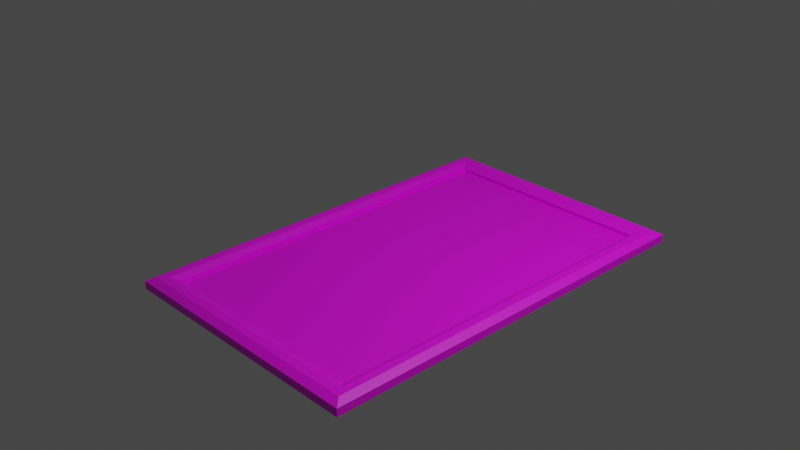 # Source: cuadro.blend  (saved by Blender 2.80.75; exported with 4.5.12 LTS)
import bpy
from mathutils import Matrix  # noqa: F401  (used for matrix-valued properties, if any)

bpy.ops.wm.read_factory_settings(use_empty=True)
scene = bpy.context.scene
scene.name = 'Scene'

# ---- collections
col_collection = bpy.data.collections.new('Collection'); scene.collection.children.link(col_collection)

# ---- images (referenced by path relative to the original .blend; pixels are not part of the script)
import os
ASSET_DIR = os.environ.get("B2B_ASSET_DIR", "")  # directory of the original .blend (textures are referenced by path, not embedded)
HERE = os.path.dirname(os.path.abspath(__file__))  # packed textures are extracted next to this script under _unpacked/

def load_image(name, relpath, width, height, colorspace="sRGB"):
    """Load a texture the original file referenced (path relative to the .blend, or extracted next to this script)."""
    p = next((c for c in (os.path.join(HERE, relpath), os.path.join(ASSET_DIR, relpath)) if relpath and os.path.exists(c)), "")
    if p:
        img = bpy.data.images.load(p, check_existing=True)
        img.name = name
    else:  # same state as the original file: an image datablock whose file is absent (Cycles renders it pink)
        img = bpy.data.images.new(name, width, height)
        img.source = "FILE"
        img.filepath = "//" + (relpath or name)
    img.colorspace_settings.name = colorspace
    return img
img_vangogh_jpg = load_image('VanGogh.jpg', 'VanGogh.jpg', 1024, 1024, 'sRGB')
img_madera_marco_jpg = load_image('madera_marco.jpg', 'madera_marco.jpg', 1024, 1024, 'sRGB')

# ---- materials (node trees are filled in below, after node groups)
mat_pintura = bpy.data.materials.new('pintura')
mat_pintura.use_transparent_shadow = False
mat_madera = bpy.data.materials.new('madera')
mat_madera.use_transparent_shadow = False

# ---- material node trees
mat_pintura.use_nodes = True; mat_pintura.node_tree.nodes.clear()
_N = mat_pintura.node_tree.nodes; _L = mat_pintura.node_tree.links
n0 = _N.new('ShaderNodeOutputMaterial'); n0.name = 'Material Output'; n0.location = (300, 300)
n1 = _N.new('ShaderNodeBsdfPrincipled'); n1.name = 'Principled BSDF'; n1.location = (10, 300)
n1.distribution = 'GGX'
n1.subsurface_method = 'BURLEY'
n1.inputs[3].default_value = 1.45
n1.inputs[27].default_value = (0.0, 0.0, 0.0, 1.0)
n1.inputs[28].default_value = 1.0
n2 = _N.new('ShaderNodeTexImage'); n2.name = 'Image Texture'; n2.location = (-287, 329)
n2.image = img_vangogh_jpg
_L.new(n1.outputs[0], n0.inputs[0])
_L.new(n2.outputs[0], n1.inputs[0])
n0.is_active_output = True
mat_madera.use_nodes = True; mat_madera.node_tree.nodes.clear()
_N = mat_madera.node_tree.nodes; _L = mat_madera.node_tree.links
n0 = _N.new('ShaderNodeOutputMaterial'); n0.name = 'Material Output'; n0.location = (300, 300)
n1 = _N.new('ShaderNodeBsdfPrincipled'); n1.name = 'Principled BSDF'; n1.location = (10, 300)
n1.distribution = 'GGX'
n1.subsurface_method = 'BURLEY'
n1.inputs[3].default_value = 1.45
n1.inputs[27].default_value = (0.0, 0.0, 0.0, 1.0)
n1.inputs[28].default_value = 1.0
n2 = _N.new('ShaderNodeTexImage'); n2.name = 'Image Texture'; n2.location = (-276, 296)
n2.image = img_madera_marco_jpg
_L.new(n1.outputs[0], n0.inputs[0])
_L.new(n2.outputs[0], n1.inputs[0])
n0.is_active_output = True

# ---- world
world_world = bpy.data.worlds.new('World'); scene.world = world_world
world_world.use_nodes = True; world_world.node_tree.nodes.clear()
_N = world_world.node_tree.nodes; _L = world_world.node_tree.links
n0 = _N.new('ShaderNodeOutputWorld'); n0.name = 'World Output'; n0.location = (300, 300)
n1 = _N.new('ShaderNodeBackground'); n1.name = 'Background'; n1.location = (10, 300)
n1.inputs[0].default_value = (0.05088, 0.05088, 0.05088, 1.0)
_L.new(n1.outputs[0], n0.inputs[0])
n0.is_active_output = True
world_world.color = (0.05088, 0.05088, 0.05088)
world_world.use_sun_shadow = False
world_world.sun_shadow_jitter_overblur = 0.0

# ---- cameras
cam_camera = bpy.data.cameras.new('Camera')
cam_camera.clip_end = 100.0
cam_camera.ortho_scale = 7.314

# ---- lights
light_light = bpy.data.lights.new('Light', 'POINT')
light_light.transmission_factor = 0.0
light_light.energy = 1000.0
light_light.shadow_soft_size = 0.1
light_light.shadow_maximum_resolution = 0.006
light_light.use_absolute_resolution = True

# ---- meshes
me_plane = bpy.data.meshes.new('Plane')
me_plane.from_pydata([(-1.438, -2.253, 0.0), (1.438, -2.253, 0.0), (-1.438, 2.253, 0.0), (1.438, 2.253, 0.0), (-1.197, -1.992, 0.0), (1.197, -1.992, 0.0), (-1.197, 1.992, 0.0), (1.197, 1.992, 0.0), (1.277, 2.079, 0.0), (1.358, 2.166, 0.0), (-1.358, 2.166, 0.0), (-1.277, 2.079, 0.0), (1.277, -2.079, 0.0), (1.358, -2.166, 0.0), (-1.277, -2.079, 0.0), (-1.358, -2.166, 0.0), (-1.438, -2.253, 0.04838), (1.438, -2.253, 0.04838), (-1.438, 2.253, 0.04838), (1.438, 2.253, 0.04838), (-1.197, -1.992, 0.04838), (1.197, -1.992, 0.04838), (-1.197, 1.992, 0.04838), (1.197, 1.992, 0.04838), (-1.438, -2.253, 0.08683), (1.438, -2.253, 0.08683), (-1.438, 2.253, 0.08683), (1.438, 2.253, 0.08683), (-1.197, -1.992, 0.08683), (1.197, -1.992, 0.08683), (-1.197, 1.992, 0.08683), (1.197, 1.992, 0.08683), (1.277, 2.079, 0.1246), (1.358, 2.166, 0.1246), (-1.358, 2.166, 0.1246), (-1.277, 2.079, 0.1246), (1.277, -2.079, 0.1246), (1.358, -2.166, 0.1246), (-1.277, -2.079, 0.1246), (-1.358, -2.166, 0.1246)], [], [(6, 7, 5, 4), (8, 7, 6, 11), (12, 5, 7, 8), (14, 4, 5, 12), (11, 6, 4, 14), (3, 9, 10, 2), (9, 8, 11, 10), (1, 13, 9, 3), (13, 12, 8, 9), (0, 15, 13, 1), (15, 14, 12, 13), (2, 10, 15, 0), (10, 11, 14, 15), (18, 16, 24, 26), (16, 17, 25, 24), (17, 19, 27, 25), (19, 18, 26, 27), (20, 22, 30, 28), (21, 20, 28, 29), (23, 21, 29, 31), (22, 23, 31, 30), (3, 2, 18, 19), (1, 3, 19, 17), (0, 1, 17, 16), (2, 0, 16, 18), (32, 35, 30, 31), (36, 32, 31, 29), (38, 36, 29, 28), (35, 38, 28, 30), (27, 26, 34, 33), (33, 34, 35, 32), (25, 27, 33, 37), (37, 33, 32, 36), (24, 25, 37, 39), (39, 37, 36, 38), (26, 24, 39, 34), (34, 39, 38, 35)])
me_plane.polygons.foreach_set('use_smooth', [True] * 37)
me_plane.polygons.foreach_set('material_index', [1, 1, 1, 1, 1, 1, 1, 1, 1, 1, 1, 1, 1, 1, 1, 1, 1, 1, 1, 1, 1, 1, 1, 1, 1, 1, 1, 1, 1, 1, 1, 1, 1, 1, 1, 1, 1])
_k = set([(0, 1), (0, 2), (0, 16), (1, 3), (1, 17), (2, 3), (2, 18), (3, 19), (16, 24), (17, 25), (18, 26), (19, 27), (20, 21), (20, 22), (20, 28), (21, 23), (21, 29), (22, 23), (22, 30), (23, 31), (24, 25), (24, 26), (24, 39), (25, 27), (25, 37), (26, 27), (26, 34), (27, 33), (28, 29), (28, 30), (28, 38), (29, 31), (29, 36), (30, 31), (30, 35), (31, 32), (32, 35), (32, 36), (33, 34), (33, 37), (34, 39), (35, 38), (36, 38), (37, 39)])
me_plane.attributes.new('sharp_edge', 'BOOLEAN', 'EDGE').data.foreach_set('value', [ (min(e.vertices), max(e.vertices)) in _k for e in me_plane.edges])
_uv = me_plane.uv_layers.new(name='UVMap')
_uv.uv.foreach_set('vector', [0.3665, 0.7198, 0.6977, 0.7198, 0.6977, 0.2785, 0.3665, 0.2785, 0.7088, 0.7295, 0.6977, 0.7198, 0.3665, 0.7198, 0.3553, 0.7295, 0.7088, 0.2688, 0.6977, 0.2785, 0.6977, 0.7198, 0.7088, 0.7295, 0.3553, 0.2688, 0.3665, 0.2785, 0.6977, 0.2785, 0.7088, 0.2688, 0.3553, 0.7295, 0.3665, 0.7198, 0.3665, 0.2785, 0.3553, 0.2688, 0.731, 0.7488, 0.7199, 0.7391, 0.3442, 0.7391, 0.3331, 0.7488, 0.7199, 0.7391, 0.7088, 0.7295, 0.3553, 0.7295, 0.3442, 0.7391, 0.731, 0.2495, 0.7199, 0.2591, 0.7199, 0.7391, 0.731, 0.7488, 0.7199, 0.2591, 0.7088, 0.2688, 0.7088, 0.7295, 0.7199, 0.7391, 0.3331, 0.2495, 0.3442, 0.2591, 0.7199, 0.2591, 0.731, 0.2495, 0.3442, 0.2591, 0.3553, 0.2688, 0.7088, 0.2688, 0.7199, 0.2591, 0.3331, 0.7488, 0.3442, 0.7391, 0.3442, 0.2591, 0.3331, 0.2495, 0.3442, 0.7391, 0.3553, 0.7295, 0.3553, 0.2688, 0.3442, 0.2591, 0.3331, 0.7488, 0.3331, 0.2495, 0.3331, 0.2495, 0.3331, 0.7488, 0.3331, 0.2495, 0.731, 0.2495, 0.731, 0.2495, 0.3331, 0.2495, 0.731, 0.2495, 0.731, 0.7488, 0.731, 0.7488, 0.731, 0.2495, 0.731, 0.7488, 0.3331, 0.7488, 0.3331, 0.7488, 0.731, 0.7488, 0.3665, 0.2785, 0.3665, 0.7198, 0.3665, 0.7198, 0.3665, 0.2785, 0.6977, 0.2785, 0.3665, 0.2785, 0.3665, 0.2785, 0.6977, 0.2785, 0.6977, 0.7198, 0.6977, 0.2785, 0.6977, 0.2785, 0.6977, 0.7198, 0.3665, 0.7198, 0.6977, 0.7198, 0.6977, 0.7198, 0.3665, 0.7198, 0.731, 0.7488, 0.3331, 0.7488, 0.3331, 0.7488, 0.731, 0.7488, 0.731, 0.2495, 0.731, 0.7488, 0.731, 0.7488, 0.731, 0.2495, 0.3331, 0.2495, 0.731, 0.2495, 0.731, 0.2495, 0.3331, 0.2495, 0.3331, 0.7488, 0.3331, 0.2495, 0.3331, 0.2495, 0.3331, 0.7488, 0.9221, 0.08858, 0.9221, 0.8964, 0.9039, 0.8709, 0.9039, 0.114, 0.164, 0.9283, 0.164, 0.07886, 0.1845, 0.09666, 0.1845, 0.9105, 0.05318, 0.8964, 0.05318, 0.08858, 0.07138, 0.114, 0.07138, 0.8709, 0.8157, 0.07886, 0.8157, 0.9283, 0.7952, 0.9105, 0.7952, 0.09666, 0.9585, 0.03773, 0.9585, 0.9472, 0.9403, 0.9218, 0.9403, 0.06316, 0.9403, 0.06316, 0.9403, 0.9218, 0.9221, 0.8964, 0.9221, 0.08858, 0.123, 0.9639, 0.123, 0.04327, 0.1435, 0.06107, 0.1435, 0.9461, 0.1435, 0.9461, 0.1435, 0.06107, 0.164, 0.07886, 0.164, 0.9283, 0.01678, 0.9472, 0.01678, 0.03773, 0.03498, 0.06316, 0.03498, 0.9218, 0.03498, 0.9218, 0.03498, 0.06316, 0.05318, 0.08858, 0.05318, 0.8964, 0.8567, 0.04327, 0.8567, 0.9639, 0.8362, 0.9461, 0.8362, 0.06107, 0.8362, 0.06107, 0.8362, 0.9461, 0.8157, 0.9283, 0.8157, 0.07886])
me_plane.materials.append(mat_pintura)
me_plane.materials.append(mat_madera)
me_plane.use_remesh_preserve_volume = False
me_plane.use_remesh_preserve_attributes = False
me_plane.use_mirror_vertex_groups = False
me_plane.update()
me_plane.normals_split_custom_set([tuple(v) for v in zip(*[iter([0.0, 0.0, -1.0, 0.0, 0.0, -1.0, 0.0, 0.0, -1.0, 0.0, 0.0, -1.0, 0.0, 0.0, -1.0, 0.0, 0.0, -1.0, 0.0, 0.0, -1.0, 0.0, 0.0, -1.0, 0.0, 0.0, -1.0, 0.0, 0.0, -1.0, 0.0, 0.0, -1.0, 0.0, 0.0, -1.0, 0.0, 0.0, -1.0, 0.0, 0.0, -1.0, 0.0, 0.0, -1.0, 0.0, 0.0, -1.0, 0.0, 0.0, -1.0, 0.0, 0.0, -1.0, 0.0, 0.0, -1.0, 0.0, 0.0, -1.0, 0.0, 0.0, -1.0, 0.0, 0.0, -1.0, 0.0, 0.0, -1.0, 0.0, 0.0, -1.0, 0.0, 0.0, -1.0, 0.0, 0.0, -1.0, 0.0, 0.0, -1.0, 0.0, 0.0, -1.0, 0.0, 0.0, -1.0, 0.0, 0.0, -1.0, 0.0, 0.0, -1.0, 0.0, 0.0, -1.0, 0.0, 0.0, -1.0, 0.0, 0.0, -1.0, 0.0, 0.0, -1.0, 0.0, 0.0, -1.0, 0.0, 0.0, -1.0, 0.0, 0.0, -1.0, 0.0, 0.0, -1.0, 0.0, 0.0, -1.0, 0.0, 0.0, -1.0, 0.0, 0.0, -1.0, 0.0, 0.0, -1.0, 0.0, 0.0, -1.0, 0.0, 0.0, -1.0, 0.0, 0.0, -1.0, 0.0, 0.0, -1.0, 0.0, 0.0, -1.0, 0.0, 0.0, -1.0, 0.0, 0.0, -1.0, 0.0, 0.0, -1.0, 0.0, 0.0, -1.0, -1.0, 0.0, 0.0, -1.0, 0.0, 0.0, -1.0, 0.0, 0.0, -1.0, 0.0, 0.0, 0.0, -1.0, 0.0, 0.0, -1.0, 0.0, 0.0, -1.0, 0.0, 0.0, -1.0, 0.0, 1.0, 0.0, 0.0, 1.0, 0.0, 0.0, 1.0, 0.0, 0.0, 1.0, 0.0, 0.0, 0.0, 1.0, 0.0, 0.0, 1.0, 0.0, 0.0, 1.0, 0.0, 0.0, 1.0, 0.0, 1.0, 0.0, 0.0, 1.0, 0.0, 0.0, 1.0, 0.0, 0.0, 1.0, 0.0, 0.0, 0.0, 1.0, 0.0, 0.0, 1.0, 0.0, 0.0, 1.0, 0.0, 0.0, 1.0, 0.0, -1.0, 0.0, 0.0, -1.0, 0.0, 0.0, -1.0, 0.0, 0.0, -1.0, 0.0, 0.0, 0.0, -1.0, 0.0, 0.0, -1.0, 0.0, 0.0, -1.0, 0.0, 0.0, -1.0, 0.0, 0.0, 1.0, 0.0, 0.0, 1.0, 0.0, 0.0, 1.0, 0.0, 0.0, 1.0, 0.0, 1.0, 0.0, 0.0, 1.0, 0.0, 0.0, 1.0, 0.0, 0.0, 1.0, 0.0, 0.0, 0.0, -1.0, 0.0, 0.0, -1.0, 0.0, 0.0, -1.0, 0.0, 0.0, -1.0, 0.0, -1.0, 0.0, 0.0, -1.0, 0.0, 0.0, -1.0, 0.0, 0.0, -1.0, 0.0, 0.0, 0.0, -0.3982, 0.9173, 0.0, -0.3982, 0.9173, 0.0, -0.3982, 0.9173, 0.0, -0.3982, 0.9173, -0.4255, 0.0, 0.905, -0.4255, 0.0, 0.905, -0.4255, 0.0, 0.905, -0.4255, 0.0, 0.905, 0.0, 0.3982, 0.9173, 0.0, 0.3982, 0.9173, 0.0, 0.3982, 0.9173, 0.0, 0.3982, 0.9173, 0.4255, 0.0, 0.905, 0.4255, 0.0, 0.905, 0.4255, 0.0, 0.905, 0.4255, 0.0, 0.905, 0.0, 0.3982, 0.9173, 0.0, 0.3982, 0.9173, 0.0, 0.3982, 0.9173, 0.0, 0.3982, 0.9173, 0.0, 0.0, 1.0, 0.0, 0.0, 1.0, 0.0, 0.0, 1.0, 0.0, 0.0, 1.0, 0.4255, 0.0, 0.905, 0.4255, 0.0, 0.905, 0.4255, 0.0, 0.905, 0.4255, 0.0, 0.905, 0.0, 0.0, 1.0, 0.0, 0.0, 1.0, 0.0, 0.0, 1.0, 0.0, 0.0, 1.0, 0.0, -0.3982, 0.9173, 0.0, -0.3982, 0.9173, 0.0, -0.3982, 0.9173, 0.0, -0.3982, 0.9173, 0.0, 0.0, 1.0, 0.0, 0.0, 1.0, 0.0, 0.0, 1.0, 0.0, 0.0, 1.0, -0.4255, 0.0, 0.905, -0.4255, 0.0, 0.905, -0.4255, 0.0, 0.905, -0.4255, 0.0, 0.905, 0.0, 0.0, 1.0, 0.0, 0.0, 1.0, 0.0, 0.0, 1.0, 0.0, 0.0, 1.0])] * 3)])
me_plane_001 = bpy.data.meshes.new('Plane.001')
me_plane_001.from_pydata([(-1.197, -1.992, 0.04838), (1.197, -1.992, 0.04838), (-1.197, 1.992, 0.04838), (1.197, 1.992, 0.04838)], [], [(2, 0, 1, 3)])
me_plane_001.polygons.foreach_set('use_smooth', [True] * 1)
_k = set([(0, 1), (0, 2), (1, 3), (2, 3)])
me_plane_001.attributes.new('sharp_edge', 'BOOLEAN', 'EDGE').data.foreach_set('value', [ (min(e.vertices), max(e.vertices)) in _k for e in me_plane_001.edges])
_uv = me_plane_001.uv_layers.new(name='UVMap')
_uv.uv.foreach_set('vector', [0.0, 1.0, 0.0, 0.0, 1.0, 0.0, 1.0, 1.0])
me_plane_001.materials.append(mat_pintura)
me_plane_001.materials.append(mat_madera)
me_plane_001.use_remesh_preserve_volume = False
me_plane_001.use_remesh_preserve_attributes = False
me_plane_001.use_mirror_vertex_groups = False
me_plane_001.update()
me_plane_001.normals_split_custom_set([tuple(v) for v in zip(*[iter([0.0, 0.0, 1.0, 0.0, 0.0, 1.0, 0.0, 0.0, 1.0, 0.0, 0.0, 1.0])] * 3)])

# ---- objects
ob_light = bpy.data.objects.new('Light', light_light)
ob_camera = bpy.data.objects.new('Camera', cam_camera)
ob_plane = bpy.data.objects.new('Plane', me_plane)
ob_plane_001 = bpy.data.objects.new('Plane.001', me_plane_001)

# ---- transforms, parenting, visibility, modifiers, constraints
ob_light.location = (4.076, 1.005, 5.904)
ob_light.rotation_euler = (0.6503, 0.05522, 1.866)
ob_light.lock_rotations_4d = False
ob_light.empty_display_type = 'ARROWS'
ob_light.color = (0.0, 0.0, 0.0, 0.0)
ob_light.lineart.crease_threshold = 0.0
ob_camera.location = (7.359, -6.926, 4.958)
ob_camera.rotation_euler = (1.109, 0.0, 0.8149)
ob_camera.lock_rotations_4d = False
ob_camera.empty_display_type = 'ARROWS'
ob_camera.color = (0.0, 0.0, 0.0, 0.0)
ob_camera.display_type = 'WIRE'
ob_camera.lineart.crease_threshold = 0.0
ob_plane.location = (0.2318, -0.007805, -0.4321)
ob_plane.rotation_euler = (-1.629e-07, 0.0, 0.0)
ob_plane.color = (0.8, 0.8, 0.8, 1.0)
ob_plane.lineart.crease_threshold = 0.0
ob_plane_001.location = (0.2318, -0.007805, -0.4321)
ob_plane_001.rotation_euler = (-1.629e-07, 0.0, 0.0)
ob_plane_001.color = (0.8, 0.8, 0.8, 1.0)
ob_plane_001.lineart.crease_threshold = 0.0

# ---- collection membership
col_collection.objects.link(ob_light)
col_collection.objects.link(ob_camera)
col_collection.objects.link(ob_plane)
col_collection.objects.link(ob_plane_001)

# ---- scene / render settings (as saved in the file)
scene.camera = ob_camera
scene.frame_start = 1; scene.frame_end = 250; scene.frame_set(1)
scene.render.engine = 'BLENDER_EEVEE_NEXT'
scene.cycles.use_denoising = False
scene.cycles.samples = 128
scene.cycles.sampling_pattern = 'TABULATED_SOBOL'
scene.cycles.use_adaptive_sampling = False
scene.cycles.use_light_tree = False
scene.view_settings.view_transform = 'Filmic'
bpy.context.view_layer.update()
